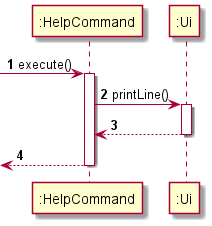

The diagram above was rendered by PlantUML. Its source (embedded in the PNG):
@startuml
'https://plantuml.com/sequence-diagram

autonumber

-> ":HelpCommand": execute()
activate ":HelpCommand"

    ":HelpCommand" -> ":Ui": printLine()
    activate ":Ui"
    ":HelpCommand" <-- ":Ui"
    deactivate ":Ui"

    <-- ":HelpCommand"
deactivate ":HelpCommand"

@enduml